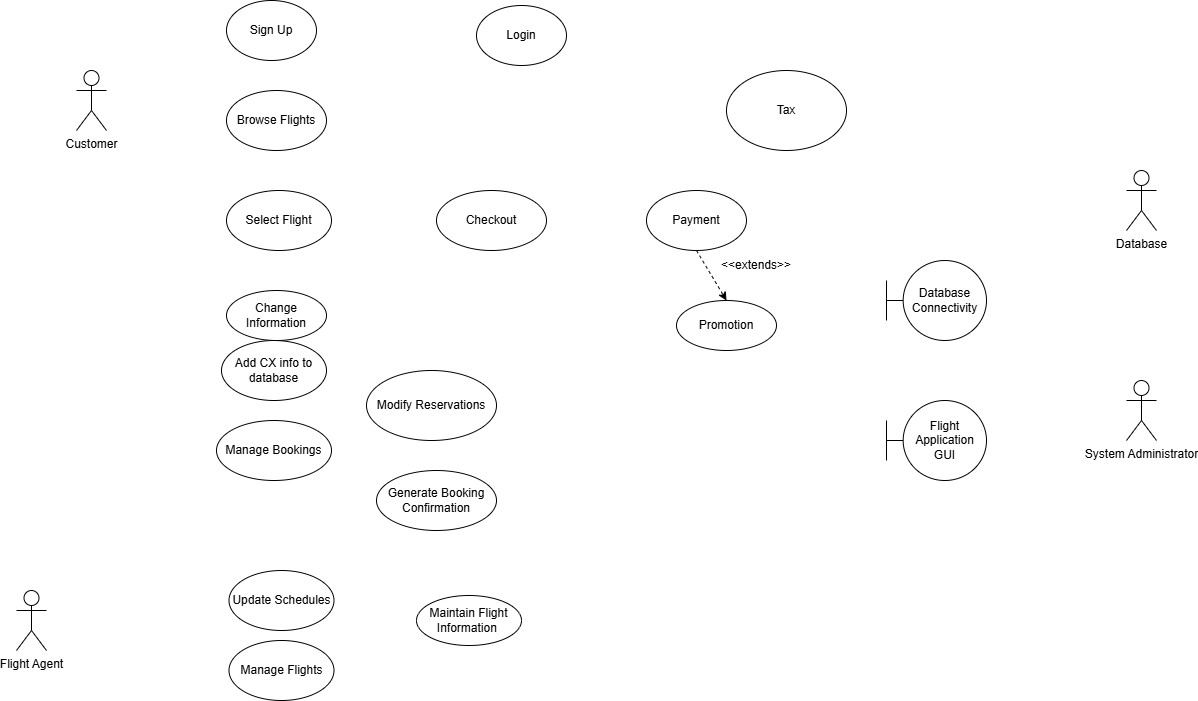

The diagram above was exported from draw.io. Its source (the exported page's mxGraphModel, read from the mxfile embedded in the PNG):
<mxGraphModel dx="665" dy="699" grid="1" gridSize="10" guides="1" tooltips="1" connect="1" arrows="1" fold="1" page="1" pageScale="1" pageWidth="850" pageHeight="1100" math="0" shadow="0">
  <root>
    <mxCell id="0" />
    <mxCell id="1" parent="0" />
    <mxCell id="C8FdAbCTqZKIosvaZFdM-1" parent="1" style="shape=umlActor;verticalLabelPosition=bottom;verticalAlign=top;html=1;outlineConnect=0;" value="Customer" vertex="1">
      <mxGeometry height="60" width="30" x="140" y="90" as="geometry" />
    </mxCell>
    <mxCell id="IXsxAXJ8pVljNu5-wVd4-3" parent="1" style="shape=umlActor;verticalLabelPosition=bottom;verticalAlign=top;html=1;outlineConnect=0;" value="Database" vertex="1">
      <mxGeometry height="60" width="30" x="1190" y="190" as="geometry" />
    </mxCell>
    <mxCell id="shK7UFHqHVzzq25bRnwu-3" parent="1" style="ellipse;whiteSpace=wrap;html=1;" value="Login" vertex="1">
      <mxGeometry height="60" width="90" x="540" y="25" as="geometry" />
    </mxCell>
    <mxCell id="Z6kBsS720eqBtRg0l87H-1" parent="1" style="shape=umlActor;verticalLabelPosition=bottom;verticalAlign=top;html=1;outlineConnect=0;" value="System Administrator" vertex="1">
      <mxGeometry height="60" width="30" x="1190" y="400" as="geometry" />
    </mxCell>
    <mxCell id="shK7UFHqHVzzq25bRnwu-6" parent="1" style="ellipse;whiteSpace=wrap;html=1;" value="Checkout" vertex="1">
      <mxGeometry height="60" width="110" x="500" y="210" as="geometry" />
    </mxCell>
    <mxCell id="shK7UFHqHVzzq25bRnwu-7" parent="1" style="ellipse;whiteSpace=wrap;html=1;" value="Add CX info to database" vertex="1">
      <mxGeometry height="60" width="105" x="285" y="360" as="geometry" />
    </mxCell>
    <mxCell id="shK7UFHqHVzzq25bRnwu-4" parent="1" style="ellipse;whiteSpace=wrap;html=1;" value="Browse Flights" vertex="1">
      <mxGeometry height="60" width="100" x="290" y="110" as="geometry" />
    </mxCell>
    <mxCell id="shK7UFHqHVzzq25bRnwu-5" parent="1" style="ellipse;whiteSpace=wrap;html=1;" value="Select Flight" vertex="1">
      <mxGeometry height="60" width="105" x="290" y="210" as="geometry" />
    </mxCell>
    <mxCell id="JRVhrKzXAgWxWM-f5OBa-1" parent="1" style="ellipse;whiteSpace=wrap;html=1;" value="Sign Up" vertex="1">
      <mxGeometry height="60" width="90" x="290" y="20" as="geometry" />
    </mxCell>
    <mxCell id="shK7UFHqHVzzq25bRnwu-8" parent="1" style="ellipse;whiteSpace=wrap;html=1;" value="Maintain Flight Information&amp;nbsp;" vertex="1">
      <mxGeometry height="50" width="105" x="480" y="615" as="geometry" />
    </mxCell>
    <mxCell id="D-l-bq-qBtTemc0_dEPW-1" parent="1" style="shape=umlBoundary;whiteSpace=wrap;html=1;" value="Database Connectivity" vertex="1">
      <mxGeometry height="80" width="100" x="950" y="280" as="geometry" />
    </mxCell>
    <mxCell id="Ov-NPVXJVBSheloR-RkA-1" parent="1" style="ellipse;whiteSpace=wrap;html=1;" value="Payment" vertex="1">
      <mxGeometry height="60" width="100" x="710" y="210" as="geometry" />
    </mxCell>
    <mxCell id="D-l-bq-qBtTemc0_dEPW-2" parent="1" style="shape=umlBoundary;whiteSpace=wrap;html=1;" value="Flight Application GUI" vertex="1">
      <mxGeometry height="80" width="100" x="950" y="420" as="geometry" />
    </mxCell>
    <mxCell id="Ov-NPVXJVBSheloR-RkA-4" parent="1" style="ellipse;whiteSpace=wrap;html=1;" value="Promotion" vertex="1">
      <mxGeometry height="50" width="100" x="740" y="320" as="geometry" />
    </mxCell>
    <mxCell id="Ov-NPVXJVBSheloR-RkA-7" parent="1" style="text;html=1;whiteSpace=wrap;strokeColor=none;fillColor=none;align=center;verticalAlign=middle;rounded=0;" value="&amp;lt;&amp;lt;extends&amp;gt;&amp;gt;" vertex="1">
      <mxGeometry height="30" width="60" x="790" y="270" as="geometry" />
    </mxCell>
    <mxCell id="Ov-NPVXJVBSheloR-RkA-8" edge="1" parent="1" source="Ov-NPVXJVBSheloR-RkA-1" style="endArrow=classic;html=1;rounded=0;entryX=0.5;entryY=0;entryDx=0;entryDy=0;exitX=0.5;exitY=1;exitDx=0;exitDy=0;dashed=1;" target="Ov-NPVXJVBSheloR-RkA-4" value="">
      <mxGeometry height="50" relative="1" width="50" as="geometry">
        <mxPoint x="770" y="270" as="sourcePoint" />
        <mxPoint x="820" y="220" as="targetPoint" />
      </mxGeometry>
    </mxCell>
    <mxCell id="1-JgRpKXhVPfQsS5vc73-1" parent="1" style="shape=umlActor;verticalLabelPosition=bottom;verticalAlign=top;html=1;outlineConnect=0;" value="Flight Agent" vertex="1">
      <mxGeometry height="60" width="30" x="80" y="610" as="geometry" />
    </mxCell>
    <mxCell id="9pUUMVVFOWi_Iik67SZn-1" parent="1" style="ellipse;whiteSpace=wrap;html=1;" value="Manage Flights" vertex="1">
      <mxGeometry height="60" width="105" x="292.5" y="660" as="geometry" />
    </mxCell>
    <mxCell id="9pUUMVVFOWi_Iik67SZn-2" parent="1" style="ellipse;whiteSpace=wrap;html=1;" value="Update Schedules" vertex="1">
      <mxGeometry height="60" width="105" x="292.5" y="590" as="geometry" />
    </mxCell>
    <mxCell id="4YGD_8jgTFeQC4Yrbjfy-1" parent="1" style="ellipse;whiteSpace=wrap;html=1;" value="Tax" vertex="1">
      <mxGeometry height="80" width="120" x="790" y="90" as="geometry" />
    </mxCell>
    <mxCell id="Ov-NPVXJVBSheloR-RkA-9" parent="1" style="ellipse;whiteSpace=wrap;html=1;" value="Change &lt;span style=&quot;white-space: pre;&quot;&gt;Information&lt;/span&gt;" vertex="1">
      <mxGeometry height="50" width="100" x="290" y="310" as="geometry" />
    </mxCell>
    <mxCell id="9pUUMVVFOWi_Iik67SZn-6" parent="1" style="ellipse;whiteSpace=wrap;html=1;" value="Manage Bookings" vertex="1">
      <mxGeometry height="60" width="115" x="280" y="440" as="geometry" />
    </mxCell>
    <mxCell id="9pUUMVVFOWi_Iik67SZn-7" parent="1" style="ellipse;whiteSpace=wrap;html=1;" value="Generate Booking Confirmation" vertex="1">
      <mxGeometry height="60" width="120" x="440" y="490" as="geometry" />
    </mxCell>
    <mxCell id="9pUUMVVFOWi_Iik67SZn-8" parent="1" style="ellipse;whiteSpace=wrap;html=1;" value="Modify Reservations" vertex="1">
      <mxGeometry height="70" width="130" x="430" y="390" as="geometry" />
    </mxCell>
  </root>
</mxGraphModel>